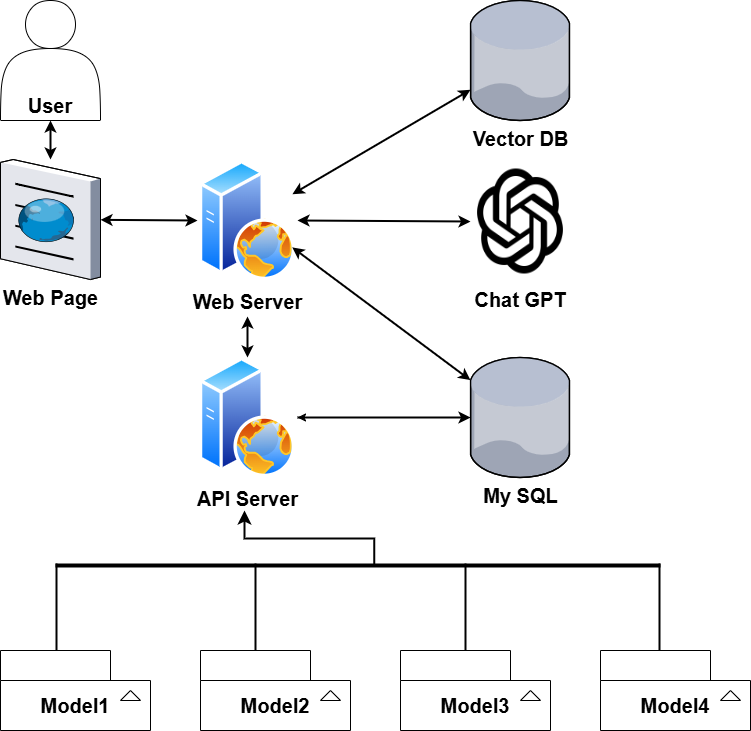

The diagram above was exported from draw.io. Its source (the exported page's mxGraphModel, read from the mxfile embedded in the PNG):
<mxGraphModel dx="1034" dy="690" grid="1" gridSize="10" guides="1" tooltips="1" connect="1" arrows="1" fold="1" page="1" pageScale="1" pageWidth="827" pageHeight="1169" background="none" math="0" shadow="0">
  <root>
    <mxCell id="0" />
    <mxCell id="1" parent="0" />
    <mxCell id="gzbYO54wL2wNdZ7sDgm--219" style="rounded=0;orthogonalLoop=1;jettySize=auto;html=1;entryX=1;entryY=0.5;entryDx=0;entryDy=0;labelBackgroundColor=none;fontColor=default;" parent="1" source="gzbYO54wL2wNdZ7sDgm--172" target="gzbYO54wL2wNdZ7sDgm--183" edge="1">
      <mxGeometry relative="1" as="geometry" />
    </mxCell>
    <mxCell id="gzbYO54wL2wNdZ7sDgm--172" value="My SQL" style="verticalLabelPosition=bottom;sketch=0;html=1;verticalAlign=top;strokeColor=none;align=center;outlineConnect=0;shape=mxgraph.citrix.database;fontSize=20;fontStyle=1;labelBackgroundColor=none;" parent="1" vertex="1">
      <mxGeometry x="510" y="361" width="100" height="120" as="geometry" />
    </mxCell>
    <mxCell id="gzbYO54wL2wNdZ7sDgm--174" value="User" style="shape=actor;whiteSpace=wrap;html=1;verticalAlign=bottom;fontSize=20;fontStyle=1;labelBackgroundColor=none;" parent="1" vertex="1">
      <mxGeometry x="40" y="4" width="100" height="120" as="geometry" />
    </mxCell>
    <mxCell id="gzbYO54wL2wNdZ7sDgm--175" value="Web Page" style="verticalLabelPosition=bottom;sketch=0;html=1;verticalAlign=top;strokeColor=none;align=center;outlineConnect=0;shape=mxgraph.citrix.browser;fontSize=20;fontStyle=1;labelBackgroundColor=none;" parent="1" vertex="1">
      <mxGeometry x="40" y="163" width="100" height="120" as="geometry" />
    </mxCell>
    <mxCell id="gzbYO54wL2wNdZ7sDgm--176" value="Web Server" style="image;perimeter=ellipsePerimeter;html=1;align=center;shadow=0;dashed=0;spacingTop=3;image=img/lib/active_directory/web_server.svg;strokeWidth=2;fontSize=20;fontStyle=1;labelBackgroundColor=none;" parent="1" vertex="1">
      <mxGeometry x="237" y="164" width="100" height="120" as="geometry" />
    </mxCell>
    <mxCell id="gzbYO54wL2wNdZ7sDgm--220" style="edgeStyle=orthogonalEdgeStyle;rounded=0;orthogonalLoop=1;jettySize=auto;html=1;exitX=1;exitY=0.5;exitDx=0;exitDy=0;strokeWidth=2;labelBackgroundColor=none;fontColor=default;" parent="1" source="gzbYO54wL2wNdZ7sDgm--183" target="gzbYO54wL2wNdZ7sDgm--172" edge="1">
      <mxGeometry relative="1" as="geometry" />
    </mxCell>
    <mxCell id="gzbYO54wL2wNdZ7sDgm--183" value="API Server" style="image;perimeter=ellipsePerimeter;html=1;align=center;shadow=0;dashed=0;spacingTop=3;image=img/lib/active_directory/web_server.svg;fontSize=20;fontStyle=1;labelBackgroundColor=none;" parent="1" vertex="1">
      <mxGeometry x="237" y="361" width="100" height="120" as="geometry" />
    </mxCell>
    <mxCell id="gzbYO54wL2wNdZ7sDgm--191" value="" style="endArrow=classic;startArrow=classic;html=1;rounded=0;exitX=0.5;exitY=1;exitDx=0;exitDy=0;strokeWidth=2;labelBackgroundColor=none;fontColor=default;" parent="1" source="gzbYO54wL2wNdZ7sDgm--174" target="gzbYO54wL2wNdZ7sDgm--175" edge="1">
      <mxGeometry width="50" height="50" relative="1" as="geometry">
        <mxPoint x="390" y="310" as="sourcePoint" />
        <mxPoint x="70" y="420" as="targetPoint" />
      </mxGeometry>
    </mxCell>
    <mxCell id="gzbYO54wL2wNdZ7sDgm--212" value="" style="group;fontSize=21;labelBackgroundColor=none;" parent="1" vertex="1" connectable="0">
      <mxGeometry x="40" y="564" width="750" height="170" as="geometry" />
    </mxCell>
    <mxCell id="gzbYO54wL2wNdZ7sDgm--187" value="Model1" style="shape=folder;fontStyle=1;tabWidth=110;tabHeight=30;tabPosition=left;html=1;boundedLbl=1;folderSymbol=triangle;whiteSpace=wrap;fontSize=20;labelBackgroundColor=none;" parent="gzbYO54wL2wNdZ7sDgm--212" vertex="1">
      <mxGeometry y="90" width="150" height="80" as="geometry" />
    </mxCell>
    <mxCell id="gzbYO54wL2wNdZ7sDgm--188" value="Model2" style="shape=folder;fontStyle=1;tabWidth=110;tabHeight=30;tabPosition=left;html=1;boundedLbl=1;folderSymbol=triangle;whiteSpace=wrap;fontSize=20;labelBackgroundColor=none;" parent="gzbYO54wL2wNdZ7sDgm--212" vertex="1">
      <mxGeometry x="200" y="90" width="150" height="80" as="geometry" />
    </mxCell>
    <mxCell id="gzbYO54wL2wNdZ7sDgm--189" value="Model3" style="shape=folder;fontStyle=1;tabWidth=110;tabHeight=30;tabPosition=left;html=1;boundedLbl=1;folderSymbol=triangle;whiteSpace=wrap;fontSize=20;labelBackgroundColor=none;" parent="gzbYO54wL2wNdZ7sDgm--212" vertex="1">
      <mxGeometry x="400" y="90" width="150" height="80" as="geometry" />
    </mxCell>
    <mxCell id="gzbYO54wL2wNdZ7sDgm--190" value="Model4" style="shape=folder;fontStyle=1;tabWidth=110;tabHeight=30;tabPosition=left;html=1;boundedLbl=1;folderSymbol=triangle;whiteSpace=wrap;fontSize=20;labelBackgroundColor=none;" parent="gzbYO54wL2wNdZ7sDgm--212" vertex="1">
      <mxGeometry x="600" y="90" width="150" height="80" as="geometry" />
    </mxCell>
    <mxCell id="gzbYO54wL2wNdZ7sDgm--197" value="" style="line;strokeWidth=4;html=1;labelBackgroundColor=none;" parent="gzbYO54wL2wNdZ7sDgm--212" vertex="1">
      <mxGeometry x="55" width="605" height="10" as="geometry" />
    </mxCell>
    <mxCell id="gzbYO54wL2wNdZ7sDgm--208" value="" style="line;strokeWidth=2;direction=south;html=1;labelBackgroundColor=none;" parent="gzbYO54wL2wNdZ7sDgm--212" vertex="1">
      <mxGeometry x="51" y="3" width="10" height="87" as="geometry" />
    </mxCell>
    <mxCell id="gzbYO54wL2wNdZ7sDgm--209" value="" style="line;strokeWidth=2;direction=south;html=1;labelBackgroundColor=none;" parent="gzbYO54wL2wNdZ7sDgm--212" vertex="1">
      <mxGeometry x="250" y="3" width="10" height="87" as="geometry" />
    </mxCell>
    <mxCell id="gzbYO54wL2wNdZ7sDgm--210" value="" style="line;strokeWidth=2;direction=south;html=1;labelBackgroundColor=none;" parent="gzbYO54wL2wNdZ7sDgm--212" vertex="1">
      <mxGeometry x="460" y="3" width="10" height="87" as="geometry" />
    </mxCell>
    <mxCell id="gzbYO54wL2wNdZ7sDgm--211" value="" style="line;strokeWidth=2;direction=south;html=1;labelBackgroundColor=none;" parent="gzbYO54wL2wNdZ7sDgm--212" vertex="1">
      <mxGeometry x="654" y="3" width="10" height="87" as="geometry" />
    </mxCell>
    <mxCell id="gzbYO54wL2wNdZ7sDgm--213" value="" style="edgeStyle=elbowEdgeStyle;elbow=vertical;endArrow=classic;html=1;curved=0;rounded=0;endSize=8;startSize=8;exitX=0.527;exitY=0.652;exitDx=0;exitDy=0;exitPerimeter=0;strokeWidth=2;labelBackgroundColor=none;fontColor=default;" parent="1" source="gzbYO54wL2wNdZ7sDgm--197" edge="1">
      <mxGeometry width="50" height="50" relative="1" as="geometry">
        <mxPoint x="450" y="474" as="sourcePoint" />
        <mxPoint x="284" y="514" as="targetPoint" />
      </mxGeometry>
    </mxCell>
    <mxCell id="gzbYO54wL2wNdZ7sDgm--214" value="" style="endArrow=classic;startArrow=classic;html=1;rounded=0;exitX=0;exitY=0.5;exitDx=0;exitDy=0;strokeWidth=2;labelBackgroundColor=none;fontColor=default;" parent="1" source="gzbYO54wL2wNdZ7sDgm--176" target="gzbYO54wL2wNdZ7sDgm--175" edge="1">
      <mxGeometry width="50" height="50" relative="1" as="geometry">
        <mxPoint x="740" y="500" as="sourcePoint" />
        <mxPoint x="790" y="450" as="targetPoint" />
      </mxGeometry>
    </mxCell>
    <mxCell id="gzbYO54wL2wNdZ7sDgm--222" value="" style="endArrow=classic;startArrow=classic;html=1;rounded=0;exitX=0.5;exitY=0;exitDx=0;exitDy=0;strokeWidth=2;labelBackgroundColor=none;fontColor=default;" parent="1" source="gzbYO54wL2wNdZ7sDgm--183" edge="1">
      <mxGeometry width="50" height="50" relative="1" as="geometry">
        <mxPoint x="380" y="470" as="sourcePoint" />
        <mxPoint x="287" y="320" as="targetPoint" />
      </mxGeometry>
    </mxCell>
    <mxCell id="Ou6QxXLvmL97M7R7q13t-3" value="Chat GPT&#10;" style="shape=image;verticalLabelPosition=bottom;labelBackgroundColor=default;verticalAlign=top;imageAspect=0;image=https://img.icons8.com/fluent-systems-regular/512/chatgpt.png;fontSize=20;fontStyle=1" parent="1" vertex="1">
      <mxGeometry x="510" y="165" width="100" height="120" as="geometry" />
    </mxCell>
    <mxCell id="Ou6QxXLvmL97M7R7q13t-4" value="" style="endArrow=classic;startArrow=classic;html=1;rounded=0;exitX=0;exitY=0.5;exitDx=0;exitDy=0;strokeWidth=2;labelBackgroundColor=none;fontColor=default;entryX=1;entryY=0.5;entryDx=0;entryDy=0;" parent="1" source="Ou6QxXLvmL97M7R7q13t-3" target="gzbYO54wL2wNdZ7sDgm--176" edge="1">
      <mxGeometry width="50" height="50" relative="1" as="geometry">
        <mxPoint x="497" y="234" as="sourcePoint" />
        <mxPoint x="400" y="233" as="targetPoint" />
      </mxGeometry>
    </mxCell>
    <mxCell id="Ou6QxXLvmL97M7R7q13t-5" value="" style="endArrow=classic;startArrow=classic;html=1;rounded=0;strokeWidth=2;labelBackgroundColor=none;fontColor=default;entryX=1;entryY=0.75;entryDx=0;entryDy=0;" parent="1" edge="1" target="gzbYO54wL2wNdZ7sDgm--176" source="gzbYO54wL2wNdZ7sDgm--172">
      <mxGeometry width="50" height="50" relative="1" as="geometry">
        <mxPoint x="490" y="370" as="sourcePoint" />
        <mxPoint x="350" y="290" as="targetPoint" />
      </mxGeometry>
    </mxCell>
    <mxCell id="QaaPvvI_LTO3X9oYfrSi-1" value="Vector DB" style="verticalLabelPosition=bottom;sketch=0;html=1;verticalAlign=top;strokeColor=none;align=center;outlineConnect=0;shape=mxgraph.citrix.database;fontSize=20;fontStyle=1;labelBackgroundColor=none;" vertex="1" parent="1">
      <mxGeometry x="510" y="4" width="100" height="120" as="geometry" />
    </mxCell>
    <mxCell id="QaaPvvI_LTO3X9oYfrSi-6" value="" style="endArrow=classic;startArrow=classic;html=1;rounded=0;strokeWidth=2;labelBackgroundColor=none;fontColor=default;" edge="1" parent="1" source="QaaPvvI_LTO3X9oYfrSi-1" target="gzbYO54wL2wNdZ7sDgm--176">
      <mxGeometry width="50" height="50" relative="1" as="geometry">
        <mxPoint x="483" y="71" as="sourcePoint" />
        <mxPoint x="310" y="70" as="targetPoint" />
      </mxGeometry>
    </mxCell>
  </root>
</mxGraphModel>